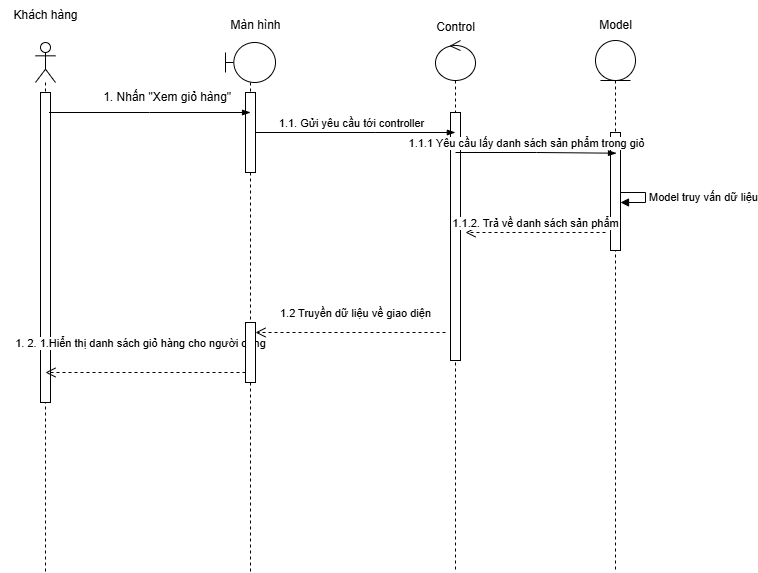

The diagram above was exported from draw.io. Its source (the exported page's mxGraphModel, read from the mxfile embedded in the PNG):
<mxGraphModel dx="1044" dy="535" grid="1" gridSize="10" guides="1" tooltips="1" connect="1" arrows="1" fold="1" page="1" pageScale="1" pageWidth="827" pageHeight="1169" math="0" shadow="0">
  <root>
    <mxCell id="0" />
    <mxCell id="1" parent="0" />
    <mxCell id="OP4YCS-F3nNUq1p_OHn4-1" value="" style="shape=umlLifeline;perimeter=lifelinePerimeter;whiteSpace=wrap;html=1;container=1;dropTarget=0;collapsible=0;recursiveResize=0;outlineConnect=0;portConstraint=eastwest;newEdgeStyle={&quot;curved&quot;:0,&quot;rounded&quot;:0};participant=umlActor;" vertex="1" parent="1">
      <mxGeometry x="130" y="180" width="20" height="530" as="geometry" />
    </mxCell>
    <mxCell id="OP4YCS-F3nNUq1p_OHn4-2" value="" style="html=1;points=[[0,0,0,0,5],[0,1,0,0,-5],[1,0,0,0,5],[1,1,0,0,-5]];perimeter=orthogonalPerimeter;outlineConnect=0;targetShapes=umlLifeline;portConstraint=eastwest;newEdgeStyle={&quot;curved&quot;:0,&quot;rounded&quot;:0};" vertex="1" parent="OP4YCS-F3nNUq1p_OHn4-1">
      <mxGeometry x="5" y="50" width="10" height="310" as="geometry" />
    </mxCell>
    <mxCell id="OP4YCS-F3nNUq1p_OHn4-3" value="" style="shape=umlLifeline;perimeter=lifelinePerimeter;whiteSpace=wrap;html=1;container=1;dropTarget=0;collapsible=0;recursiveResize=0;outlineConnect=0;portConstraint=eastwest;newEdgeStyle={&quot;curved&quot;:0,&quot;rounded&quot;:0};participant=umlBoundary;" vertex="1" parent="1">
      <mxGeometry x="320" y="180" width="50" height="530" as="geometry" />
    </mxCell>
    <mxCell id="OP4YCS-F3nNUq1p_OHn4-4" value="" style="html=1;points=[[0,0,0,0,5],[0,1,0,0,-5],[1,0,0,0,5],[1,1,0,0,-5]];perimeter=orthogonalPerimeter;outlineConnect=0;targetShapes=umlLifeline;portConstraint=eastwest;newEdgeStyle={&quot;curved&quot;:0,&quot;rounded&quot;:0};" vertex="1" parent="OP4YCS-F3nNUq1p_OHn4-3">
      <mxGeometry x="20" y="50" width="10" height="80" as="geometry" />
    </mxCell>
    <mxCell id="OP4YCS-F3nNUq1p_OHn4-5" value="" style="shape=umlLifeline;perimeter=lifelinePerimeter;whiteSpace=wrap;html=1;container=1;dropTarget=0;collapsible=0;recursiveResize=0;outlineConnect=0;portConstraint=eastwest;newEdgeStyle={&quot;curved&quot;:0,&quot;rounded&quot;:0};participant=umlEntity;" vertex="1" parent="1">
      <mxGeometry x="690" y="178" width="40" height="532" as="geometry" />
    </mxCell>
    <mxCell id="OP4YCS-F3nNUq1p_OHn4-6" value="" style="html=1;points=[[0,0,0,0,5],[0,1,0,0,-5],[1,0,0,0,5],[1,1,0,0,-5]];perimeter=orthogonalPerimeter;outlineConnect=0;targetShapes=umlLifeline;portConstraint=eastwest;newEdgeStyle={&quot;curved&quot;:0,&quot;rounded&quot;:0};" vertex="1" parent="OP4YCS-F3nNUq1p_OHn4-5">
      <mxGeometry x="15" y="142" width="10" height="40" as="geometry" />
    </mxCell>
    <mxCell id="OP4YCS-F3nNUq1p_OHn4-7" value="Model truy vấn dữ liệu" style="html=1;align=left;spacingLeft=2;endArrow=block;rounded=0;edgeStyle=orthogonalEdgeStyle;curved=0;rounded=0;" edge="1" parent="OP4YCS-F3nNUq1p_OHn4-5" source="OP4YCS-F3nNUq1p_OHn4-8" target="OP4YCS-F3nNUq1p_OHn4-6">
      <mxGeometry relative="1" as="geometry">
        <mxPoint x="20" y="122" as="sourcePoint" />
        <Array as="points">
          <mxPoint x="50" y="152" />
        </Array>
      </mxGeometry>
    </mxCell>
    <mxCell id="OP4YCS-F3nNUq1p_OHn4-8" value="" style="html=1;points=[[0,0,0,0,5],[0,1,0,0,-5],[1,0,0,0,5],[1,1,0,0,-5]];perimeter=orthogonalPerimeter;outlineConnect=0;targetShapes=umlLifeline;portConstraint=eastwest;newEdgeStyle={&quot;curved&quot;:0,&quot;rounded&quot;:0};" vertex="1" parent="OP4YCS-F3nNUq1p_OHn4-5">
      <mxGeometry x="15" y="92" width="10" height="118" as="geometry" />
    </mxCell>
    <mxCell id="OP4YCS-F3nNUq1p_OHn4-9" value="" style="shape=umlLifeline;perimeter=lifelinePerimeter;whiteSpace=wrap;html=1;container=1;dropTarget=0;collapsible=0;recursiveResize=0;outlineConnect=0;portConstraint=eastwest;newEdgeStyle={&quot;curved&quot;:0,&quot;rounded&quot;:0};participant=umlControl;" vertex="1" parent="1">
      <mxGeometry x="530" y="178" width="40" height="532" as="geometry" />
    </mxCell>
    <mxCell id="OP4YCS-F3nNUq1p_OHn4-10" value="" style="html=1;points=[[0,0,0,0,5],[0,1,0,0,-5],[1,0,0,0,5],[1,1,0,0,-5]];perimeter=orthogonalPerimeter;outlineConnect=0;targetShapes=umlLifeline;portConstraint=eastwest;newEdgeStyle={&quot;curved&quot;:0,&quot;rounded&quot;:0};" vertex="1" parent="OP4YCS-F3nNUq1p_OHn4-9">
      <mxGeometry x="15" y="72" width="10" height="248" as="geometry" />
    </mxCell>
    <mxCell id="OP4YCS-F3nNUq1p_OHn4-11" value="Khách hàng" style="text;html=1;align=center;verticalAlign=middle;resizable=0;points=[];autosize=1;strokeColor=none;fillColor=none;" vertex="1" parent="1">
      <mxGeometry x="95" y="138" width="90" height="30" as="geometry" />
    </mxCell>
    <mxCell id="OP4YCS-F3nNUq1p_OHn4-12" value="Màn hình" style="text;html=1;align=center;verticalAlign=middle;resizable=0;points=[];autosize=1;strokeColor=none;fillColor=none;" vertex="1" parent="1">
      <mxGeometry x="315" y="148" width="70" height="30" as="geometry" />
    </mxCell>
    <mxCell id="OP4YCS-F3nNUq1p_OHn4-13" value="Control" style="text;html=1;align=center;verticalAlign=middle;resizable=0;points=[];autosize=1;strokeColor=none;fillColor=none;" vertex="1" parent="1">
      <mxGeometry x="520" y="150" width="60" height="30" as="geometry" />
    </mxCell>
    <mxCell id="OP4YCS-F3nNUq1p_OHn4-14" value="Model" style="text;html=1;align=center;verticalAlign=middle;resizable=0;points=[];autosize=1;strokeColor=none;fillColor=none;" vertex="1" parent="1">
      <mxGeometry x="680" y="148" width="60" height="30" as="geometry" />
    </mxCell>
    <mxCell id="OP4YCS-F3nNUq1p_OHn4-15" value="" style="edgeStyle=elbowEdgeStyle;fontSize=12;html=1;endArrow=blockThin;endFill=1;rounded=0;" edge="1" parent="1">
      <mxGeometry width="160" relative="1" as="geometry">
        <mxPoint x="143.5" y="250" as="sourcePoint" />
        <mxPoint x="345" y="250" as="targetPoint" />
      </mxGeometry>
    </mxCell>
    <mxCell id="OP4YCS-F3nNUq1p_OHn4-16" value="" style="edgeStyle=elbowEdgeStyle;fontSize=12;html=1;endArrow=blockThin;endFill=1;rounded=0;" edge="1" parent="1">
      <mxGeometry width="160" relative="1" as="geometry">
        <mxPoint x="350" y="270" as="sourcePoint" />
        <mxPoint x="549.8300000000003" y="270" as="targetPoint" />
        <Array as="points">
          <mxPoint x="470.33" y="270" />
        </Array>
      </mxGeometry>
    </mxCell>
    <mxCell id="OP4YCS-F3nNUq1p_OHn4-17" value="1.1. Gửi yêu cầu tới controller" style="edgeLabel;html=1;align=center;verticalAlign=middle;resizable=0;points=[];" vertex="1" connectable="0" parent="OP4YCS-F3nNUq1p_OHn4-16">
      <mxGeometry x="-0.0521" y="4" relative="1" as="geometry">
        <mxPoint y="-6" as="offset" />
      </mxGeometry>
    </mxCell>
    <mxCell id="OP4YCS-F3nNUq1p_OHn4-18" value="" style="edgeStyle=elbowEdgeStyle;fontSize=12;html=1;endArrow=blockThin;endFill=1;rounded=0;entryX=0.525;entryY=0.609;entryDx=0;entryDy=0;entryPerimeter=0;" edge="1" parent="1">
      <mxGeometry width="160" relative="1" as="geometry">
        <mxPoint x="550" y="290" as="sourcePoint" />
        <mxPoint x="711" y="290.70000000000005" as="targetPoint" />
      </mxGeometry>
    </mxCell>
    <mxCell id="OP4YCS-F3nNUq1p_OHn4-19" value="1.1.1 Yêu cầu lấy danh sách sản phẩm trong giỏ" style="edgeLabel;html=1;align=center;verticalAlign=middle;resizable=0;points=[];" vertex="1" connectable="0" parent="OP4YCS-F3nNUq1p_OHn4-18">
      <mxGeometry x="-0.1899" y="4" relative="1" as="geometry">
        <mxPoint x="5" y="-6" as="offset" />
      </mxGeometry>
    </mxCell>
    <mxCell id="OP4YCS-F3nNUq1p_OHn4-20" value="1.1.2. Trả về danh sách sản phẩm" style="html=1;verticalAlign=bottom;endArrow=open;dashed=1;endSize=8;curved=0;rounded=0;" edge="1" parent="1">
      <mxGeometry x="0.0033" relative="1" as="geometry">
        <mxPoint x="700" y="370" as="sourcePoint" />
        <mxPoint x="560" y="370" as="targetPoint" />
        <Array as="points" />
        <mxPoint as="offset" />
      </mxGeometry>
    </mxCell>
    <mxCell id="OP4YCS-F3nNUq1p_OHn4-24" value="1.2 Truyền dữ liệu về giao diện" style="html=1;verticalAlign=bottom;endArrow=open;dashed=1;endSize=8;curved=0;rounded=0;" edge="1" parent="1" source="OP4YCS-F3nNUq1p_OHn4-33">
      <mxGeometry x="-1" y="-110" relative="1" as="geometry">
        <mxPoint x="550" y="470" as="sourcePoint" />
        <mxPoint x="339.9966666666668" y="470" as="targetPoint" />
        <mxPoint x="110" y="100" as="offset" />
      </mxGeometry>
    </mxCell>
    <mxCell id="OP4YCS-F3nNUq1p_OHn4-25" value="1. 2. 1.Hiển thị danh sách giỏ hàng cho người dùng" style="html=1;verticalAlign=bottom;endArrow=open;dashed=1;endSize=8;curved=0;rounded=0;" edge="1" parent="1" source="OP4YCS-F3nNUq1p_OHn4-33">
      <mxGeometry x="0.0476" y="-20" relative="1" as="geometry">
        <mxPoint x="330" y="510" as="sourcePoint" />
        <mxPoint x="139.99666666666678" y="510" as="targetPoint" />
        <mxPoint as="offset" />
      </mxGeometry>
    </mxCell>
    <mxCell id="OP4YCS-F3nNUq1p_OHn4-26" value="&amp;nbsp;1. Nhấn &quot;Xem giỏ hàng&quot;" style="text;html=1;align=center;verticalAlign=middle;resizable=0;points=[];autosize=1;strokeColor=none;fillColor=none;" vertex="1" parent="1">
      <mxGeometry x="185" y="220" width="150" height="30" as="geometry" />
    </mxCell>
    <mxCell id="OP4YCS-F3nNUq1p_OHn4-32" value="" style="html=1;verticalAlign=bottom;endArrow=open;dashed=1;endSize=8;curved=0;rounded=0;" edge="1" parent="1" target="OP4YCS-F3nNUq1p_OHn4-33">
      <mxGeometry relative="1" as="geometry">
        <mxPoint x="540" y="470" as="sourcePoint" />
        <mxPoint x="339.9966666666668" y="470" as="targetPoint" />
      </mxGeometry>
    </mxCell>
    <mxCell id="OP4YCS-F3nNUq1p_OHn4-33" value="" style="html=1;points=[[0,0,0,0,5],[0,1,0,0,-5],[1,0,0,0,5],[1,1,0,0,-5]];perimeter=orthogonalPerimeter;outlineConnect=0;targetShapes=umlLifeline;portConstraint=eastwest;newEdgeStyle={&quot;curved&quot;:0,&quot;rounded&quot;:0};" vertex="1" parent="1">
      <mxGeometry x="340" y="460" width="10" height="60" as="geometry" />
    </mxCell>
  </root>
</mxGraphModel>